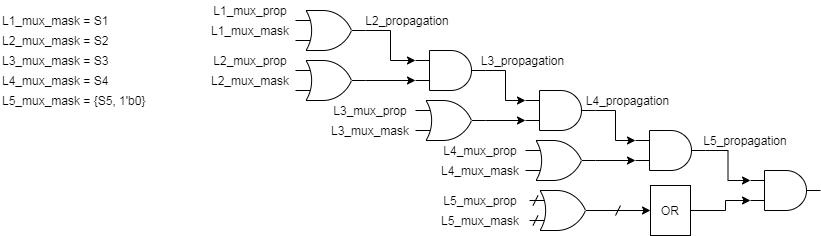

The diagram above was exported from draw.io. Its source (the exported page's mxGraphModel, read from the mxfile embedded in the PNG):
<mxGraphModel dx="259" dy="807" grid="1" gridSize="10" guides="1" tooltips="1" connect="1" arrows="1" fold="1" page="1" pageScale="1" pageWidth="827" pageHeight="1169" math="0" shadow="0">
  <root>
    <mxCell id="0" />
    <mxCell id="1" parent="0" />
    <mxCell id="2" value="" style="group" vertex="1" connectable="0" parent="1">
      <mxGeometry x="890" y="935" width="820" height="235" as="geometry" />
    </mxCell>
    <mxCell id="3" value="L2_propagation" style="text;html=1;strokeColor=none;fillColor=none;align=center;verticalAlign=middle;whiteSpace=wrap;rounded=0;" vertex="1" parent="2">
      <mxGeometry x="365" y="10" width="83.75" height="20" as="geometry" />
    </mxCell>
    <mxCell id="4" style="edgeStyle=orthogonalEdgeStyle;rounded=0;jumpStyle=arc;orthogonalLoop=1;jettySize=auto;html=1;entryX=0;entryY=0.75;entryDx=0;entryDy=0;entryPerimeter=0;" edge="1" parent="2">
      <mxGeometry as="geometry">
        <mxPoint x="365" y="80" as="sourcePoint" />
        <mxPoint x="415" y="80" as="targetPoint" />
      </mxGeometry>
    </mxCell>
    <mxCell id="5" style="edgeStyle=orthogonalEdgeStyle;rounded=0;jumpStyle=arc;orthogonalLoop=1;jettySize=auto;html=1;entryX=0;entryY=0.25;entryDx=0;entryDy=0;entryPerimeter=0;" edge="1" parent="2" target="34">
      <mxGeometry as="geometry">
        <mxPoint x="365" y="30" as="sourcePoint" />
        <mxPoint x="415" y="60" as="targetPoint" />
      </mxGeometry>
    </mxCell>
    <mxCell id="6" style="edgeStyle=orthogonalEdgeStyle;rounded=0;jumpStyle=arc;orthogonalLoop=1;jettySize=auto;html=1;entryX=0;entryY=0.25;entryDx=0;entryDy=0;entryPerimeter=0;" edge="1" parent="2" target="35">
      <mxGeometry as="geometry">
        <mxPoint x="485" y="70" as="sourcePoint" />
        <mxPoint x="525" y="100" as="targetPoint" />
      </mxGeometry>
    </mxCell>
    <mxCell id="7" style="edgeStyle=orthogonalEdgeStyle;rounded=0;jumpStyle=arc;orthogonalLoop=1;jettySize=auto;html=1;entryX=0;entryY=0.75;entryDx=0;entryDy=0;entryPerimeter=0;" edge="1" parent="2">
      <mxGeometry as="geometry">
        <mxPoint x="485" y="120" as="sourcePoint" />
        <mxPoint x="525" y="120" as="targetPoint" />
      </mxGeometry>
    </mxCell>
    <mxCell id="8" value="L3_propagation" style="text;html=1;strokeColor=none;fillColor=none;align=center;verticalAlign=middle;whiteSpace=wrap;rounded=0;" vertex="1" parent="2">
      <mxGeometry x="480" y="50" width="85" height="20" as="geometry" />
    </mxCell>
    <mxCell id="9" style="edgeStyle=orthogonalEdgeStyle;rounded=0;jumpStyle=arc;orthogonalLoop=1;jettySize=auto;html=1;entryX=0;entryY=0.25;entryDx=0;entryDy=0;entryPerimeter=0;" edge="1" parent="2" target="36">
      <mxGeometry as="geometry">
        <mxPoint x="595" y="110" as="sourcePoint" />
        <mxPoint x="635" y="140" as="targetPoint" />
      </mxGeometry>
    </mxCell>
    <mxCell id="10" style="edgeStyle=orthogonalEdgeStyle;rounded=0;jumpStyle=arc;orthogonalLoop=1;jettySize=auto;html=1;exitX=1;exitY=0.5;exitDx=0;exitDy=0;exitPerimeter=0;entryX=0;entryY=0.75;entryDx=0;entryDy=0;entryPerimeter=0;" edge="1" parent="2">
      <mxGeometry as="geometry">
        <mxPoint x="595" y="160" as="sourcePoint" />
        <mxPoint x="635" y="160" as="targetPoint" />
      </mxGeometry>
    </mxCell>
    <mxCell id="11" value="L4_propagation" style="text;html=1;strokeColor=none;fillColor=none;align=center;verticalAlign=middle;whiteSpace=wrap;rounded=0;" vertex="1" parent="2">
      <mxGeometry x="585" y="90" width="85" height="20" as="geometry" />
    </mxCell>
    <mxCell id="12" style="edgeStyle=orthogonalEdgeStyle;rounded=0;jumpStyle=arc;orthogonalLoop=1;jettySize=auto;html=1;entryX=0;entryY=0.25;entryDx=0;entryDy=0;entryPerimeter=0;" edge="1" parent="2" target="37">
      <mxGeometry as="geometry">
        <mxPoint x="705" y="150" as="sourcePoint" />
        <mxPoint x="750" y="180" as="targetPoint" />
      </mxGeometry>
    </mxCell>
    <mxCell id="13" value="L5_propagation" style="text;html=1;strokeColor=none;fillColor=none;align=center;verticalAlign=middle;whiteSpace=wrap;rounded=0;" vertex="1" parent="2">
      <mxGeometry x="700" y="130" width="90" height="20" as="geometry" />
    </mxCell>
    <mxCell id="14" value="L1_mux_prop" style="text;html=1;strokeColor=none;fillColor=none;align=center;verticalAlign=middle;whiteSpace=wrap;rounded=0;" vertex="1" parent="2">
      <mxGeometry x="205" width="90" height="20" as="geometry" />
    </mxCell>
    <mxCell id="15" value="L1_mux_mask" style="text;html=1;strokeColor=none;fillColor=none;align=center;verticalAlign=middle;whiteSpace=wrap;rounded=0;" vertex="1" parent="2">
      <mxGeometry x="205" y="20" width="90" height="20" as="geometry" />
    </mxCell>
    <mxCell id="16" value="L2_mux_mask" style="text;html=1;strokeColor=none;fillColor=none;align=center;verticalAlign=middle;whiteSpace=wrap;rounded=0;" vertex="1" parent="2">
      <mxGeometry x="205" y="70" width="90" height="20" as="geometry" />
    </mxCell>
    <mxCell id="17" value="L2_mux_prop" style="text;html=1;strokeColor=none;fillColor=none;align=center;verticalAlign=middle;whiteSpace=wrap;rounded=0;" vertex="1" parent="2">
      <mxGeometry x="205" y="50" width="90" height="20" as="geometry" />
    </mxCell>
    <mxCell id="18" value="L3_mux_prop" style="text;html=1;strokeColor=none;fillColor=none;align=center;verticalAlign=middle;whiteSpace=wrap;rounded=0;" vertex="1" parent="2">
      <mxGeometry x="325" y="100" width="90" height="20" as="geometry" />
    </mxCell>
    <mxCell id="19" value="L3_mux_mask" style="text;html=1;strokeColor=none;fillColor=none;align=center;verticalAlign=middle;whiteSpace=wrap;rounded=0;" vertex="1" parent="2">
      <mxGeometry x="325" y="120" width="90" height="20" as="geometry" />
    </mxCell>
    <mxCell id="20" value="L4_mux_prop" style="text;html=1;strokeColor=none;fillColor=none;align=center;verticalAlign=middle;whiteSpace=wrap;rounded=0;" vertex="1" parent="2">
      <mxGeometry x="435" y="140" width="90" height="20" as="geometry" />
    </mxCell>
    <mxCell id="21" value="L4_mux_mask" style="text;html=1;strokeColor=none;fillColor=none;align=center;verticalAlign=middle;whiteSpace=wrap;rounded=0;" vertex="1" parent="2">
      <mxGeometry x="435" y="160" width="90" height="20" as="geometry" />
    </mxCell>
    <mxCell id="22" value="L5_mux_prop" style="text;html=1;strokeColor=none;fillColor=none;align=center;verticalAlign=middle;whiteSpace=wrap;rounded=0;" vertex="1" parent="2">
      <mxGeometry x="435" y="190" width="90" height="20" as="geometry" />
    </mxCell>
    <mxCell id="23" value="L5_mux_mask" style="text;html=1;strokeColor=none;fillColor=none;align=center;verticalAlign=middle;whiteSpace=wrap;rounded=0;" vertex="1" parent="2">
      <mxGeometry x="435" y="210" width="90" height="20" as="geometry" />
    </mxCell>
    <mxCell id="24" style="edgeStyle=orthogonalEdgeStyle;rounded=0;jumpStyle=arc;orthogonalLoop=1;jettySize=auto;html=1;exitX=1;exitY=0.5;exitDx=0;exitDy=0;entryX=0;entryY=0.75;entryDx=0;entryDy=0;entryPerimeter=0;" edge="1" parent="2" source="43">
      <mxGeometry as="geometry">
        <Array as="points">
          <mxPoint x="725" y="210" />
          <mxPoint x="725" y="200" />
        </Array>
        <mxPoint x="685" y="210" as="sourcePoint" />
        <mxPoint x="750" y="200" as="targetPoint" />
      </mxGeometry>
    </mxCell>
    <mxCell id="25" style="edgeStyle=orthogonalEdgeStyle;rounded=0;jumpStyle=arc;orthogonalLoop=1;jettySize=auto;html=1;exitX=1;exitY=0.5;exitDx=0;exitDy=0;exitPerimeter=0;entryX=0;entryY=0.5;entryDx=0;entryDy=0;" edge="1" parent="2" target="43">
      <mxGeometry as="geometry">
        <mxPoint x="595" y="210" as="sourcePoint" />
        <mxPoint x="645" y="210" as="targetPoint" />
      </mxGeometry>
    </mxCell>
    <mxCell id="26" value="" style="endArrow=none;html=1;" edge="1" parent="2">
      <mxGeometry width="50" height="50" as="geometry">
        <mxPoint x="615" y="215" as="sourcePoint" />
        <mxPoint x="620" y="205" as="targetPoint" />
      </mxGeometry>
    </mxCell>
    <mxCell id="27" value="" style="endArrow=none;html=1;" edge="1" parent="2">
      <mxGeometry width="50" height="50" as="geometry">
        <mxPoint x="532.5" y="205" as="sourcePoint" />
        <mxPoint x="537.5" y="195" as="targetPoint" />
        <Array as="points">
          <mxPoint x="537.5" y="195" />
        </Array>
      </mxGeometry>
    </mxCell>
    <mxCell id="28" value="" style="endArrow=none;html=1;" edge="1" parent="2">
      <mxGeometry width="50" height="50" as="geometry">
        <mxPoint x="532.5" y="225" as="sourcePoint" />
        <mxPoint x="537.5" y="215" as="targetPoint" />
        <Array as="points">
          <mxPoint x="537.5" y="215" />
        </Array>
      </mxGeometry>
    </mxCell>
    <mxCell id="29" value="L1_mux_mask = S1" style="text;html=1;strokeColor=none;fillColor=none;align=left;verticalAlign=middle;whiteSpace=wrap;rounded=0;" vertex="1" parent="2">
      <mxGeometry y="10" width="140" height="20" as="geometry" />
    </mxCell>
    <mxCell id="30" value="L2_mux_mask = S2" style="text;html=1;strokeColor=none;fillColor=none;align=left;verticalAlign=middle;whiteSpace=wrap;rounded=0;" vertex="1" parent="2">
      <mxGeometry y="30" width="140" height="20" as="geometry" />
    </mxCell>
    <mxCell id="31" value="L3_mux_mask = S3" style="text;html=1;strokeColor=none;fillColor=none;align=left;verticalAlign=middle;whiteSpace=wrap;rounded=0;" vertex="1" parent="2">
      <mxGeometry y="50" width="140" height="20" as="geometry" />
    </mxCell>
    <mxCell id="32" value="L4_mux_mask = S4" style="text;html=1;strokeColor=none;fillColor=none;align=left;verticalAlign=middle;whiteSpace=wrap;rounded=0;" vertex="1" parent="2">
      <mxGeometry y="70" width="140" height="20" as="geometry" />
    </mxCell>
    <mxCell id="33" value="L5_mux_mask = {S5, 1'b0}" style="text;html=1;strokeColor=none;fillColor=none;align=left;verticalAlign=middle;whiteSpace=wrap;rounded=0;" vertex="1" parent="2">
      <mxGeometry y="90" width="160" height="20" as="geometry" />
    </mxCell>
    <mxCell id="34" value="" style="verticalLabelPosition=bottom;shadow=0;dashed=0;align=center;html=1;verticalAlign=top;shape=mxgraph.electrical.logic_gates.logic_gate;operation=and;" vertex="1" parent="2">
      <mxGeometry x="415" y="50" width="70" height="40" as="geometry" />
    </mxCell>
    <mxCell id="35" value="" style="verticalLabelPosition=bottom;shadow=0;dashed=0;align=center;html=1;verticalAlign=top;shape=mxgraph.electrical.logic_gates.logic_gate;operation=and;" vertex="1" parent="2">
      <mxGeometry x="525" y="90" width="70" height="40" as="geometry" />
    </mxCell>
    <mxCell id="36" value="" style="verticalLabelPosition=bottom;shadow=0;dashed=0;align=center;html=1;verticalAlign=top;shape=mxgraph.electrical.logic_gates.logic_gate;operation=and;" vertex="1" parent="2">
      <mxGeometry x="635" y="130" width="70" height="40" as="geometry" />
    </mxCell>
    <mxCell id="37" value="" style="verticalLabelPosition=bottom;shadow=0;dashed=0;align=center;html=1;verticalAlign=top;shape=mxgraph.electrical.logic_gates.logic_gate;operation=and;" vertex="1" parent="2">
      <mxGeometry x="750" y="170" width="70" height="40" as="geometry" />
    </mxCell>
    <mxCell id="38" value="" style="verticalLabelPosition=bottom;shadow=0;dashed=0;align=center;html=1;verticalAlign=top;shape=mxgraph.electrical.logic_gates.logic_gate;operation=or;" vertex="1" parent="2">
      <mxGeometry x="295" y="10" width="70" height="40" as="geometry" />
    </mxCell>
    <mxCell id="39" value="" style="verticalLabelPosition=bottom;shadow=0;dashed=0;align=center;html=1;verticalAlign=top;shape=mxgraph.electrical.logic_gates.logic_gate;operation=or;" vertex="1" parent="2">
      <mxGeometry x="295" y="60" width="70" height="40" as="geometry" />
    </mxCell>
    <mxCell id="40" value="" style="verticalLabelPosition=bottom;shadow=0;dashed=0;align=center;html=1;verticalAlign=top;shape=mxgraph.electrical.logic_gates.logic_gate;operation=or;" vertex="1" parent="2">
      <mxGeometry x="415" y="100" width="70" height="40" as="geometry" />
    </mxCell>
    <mxCell id="41" value="" style="verticalLabelPosition=bottom;shadow=0;dashed=0;align=center;html=1;verticalAlign=top;shape=mxgraph.electrical.logic_gates.logic_gate;operation=or;" vertex="1" parent="2">
      <mxGeometry x="525" y="140" width="70" height="40" as="geometry" />
    </mxCell>
    <mxCell id="42" value="" style="verticalLabelPosition=bottom;shadow=0;dashed=0;align=center;html=1;verticalAlign=top;shape=mxgraph.electrical.logic_gates.logic_gate;operation=or;" vertex="1" parent="2">
      <mxGeometry x="529" y="190" width="70" height="40" as="geometry" />
    </mxCell>
    <mxCell id="43" value="OR" style="rounded=0;whiteSpace=wrap;html=1;align=center;" vertex="1" parent="2">
      <mxGeometry x="650" y="185" width="40" height="50" as="geometry" />
    </mxCell>
  </root>
</mxGraphModel>